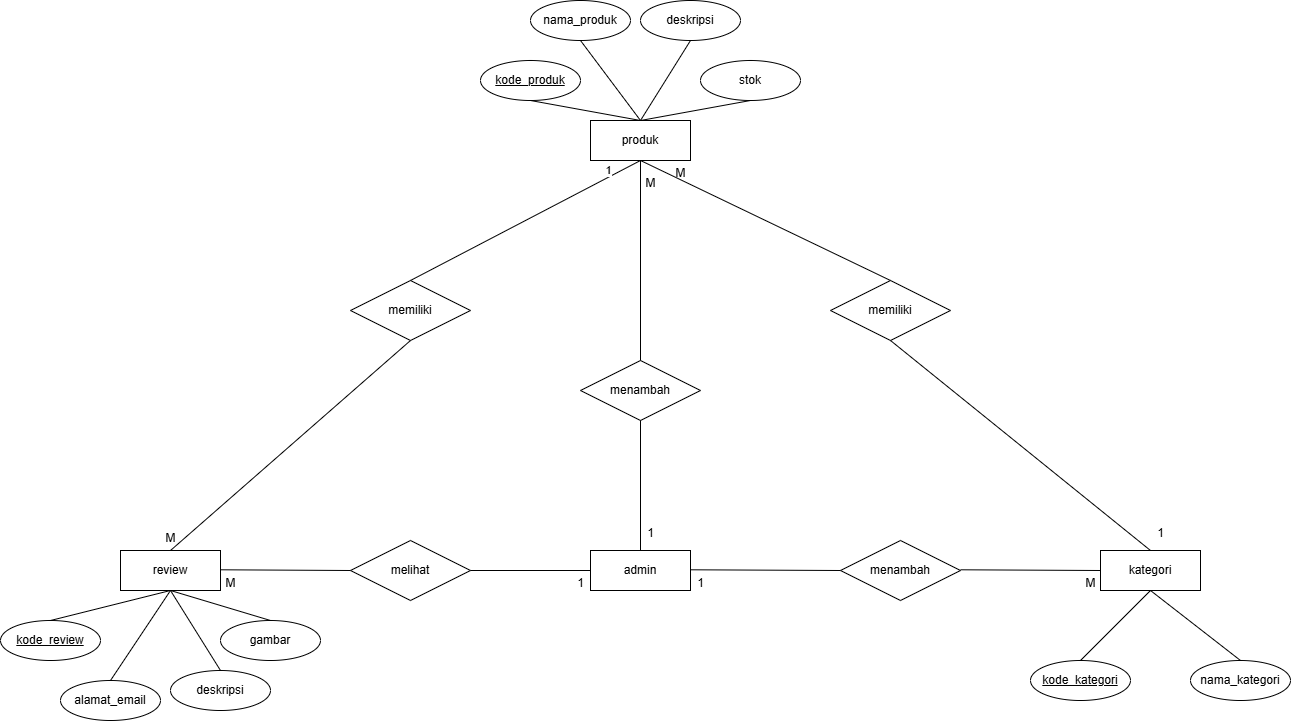

The diagram above was exported from draw.io. Its source (the exported page's mxGraphModel, read from the mxfile embedded in the PNG):
<mxGraphModel dx="2294" dy="1849" grid="1" gridSize="10" guides="1" tooltips="1" connect="1" arrows="1" fold="1" page="1" pageScale="1" pageWidth="850" pageHeight="1100" math="0" shadow="0">
  <root>
    <mxCell id="0" />
    <mxCell id="1" parent="0" />
    <mxCell id="7zHOE0MWa2pEJ7YzpUpU-1" value="admin" style="whiteSpace=wrap;html=1;align=center;" vertex="1" parent="1">
      <mxGeometry x="500" y="160" width="100" height="40" as="geometry" />
    </mxCell>
    <mxCell id="7zHOE0MWa2pEJ7YzpUpU-3" value="review" style="whiteSpace=wrap;html=1;align=center;" vertex="1" parent="1">
      <mxGeometry x="30" y="160" width="100" height="40" as="geometry" />
    </mxCell>
    <mxCell id="7zHOE0MWa2pEJ7YzpUpU-4" value="kategori" style="whiteSpace=wrap;html=1;align=center;" vertex="1" parent="1">
      <mxGeometry x="1010" y="160" width="100" height="40" as="geometry" />
    </mxCell>
    <mxCell id="7zHOE0MWa2pEJ7YzpUpU-5" value="produk" style="whiteSpace=wrap;html=1;align=center;" vertex="1" parent="1">
      <mxGeometry x="500" y="-270" width="100" height="40" as="geometry" />
    </mxCell>
    <mxCell id="7zHOE0MWa2pEJ7YzpUpU-6" value="kode_review" style="ellipse;whiteSpace=wrap;html=1;align=center;fontStyle=4;" vertex="1" parent="1">
      <mxGeometry x="-90" y="230" width="100" height="40" as="geometry" />
    </mxCell>
    <mxCell id="7zHOE0MWa2pEJ7YzpUpU-7" value="alamat_email" style="ellipse;whiteSpace=wrap;html=1;align=center;" vertex="1" parent="1">
      <mxGeometry x="-30" y="290" width="100" height="40" as="geometry" />
    </mxCell>
    <mxCell id="7zHOE0MWa2pEJ7YzpUpU-8" value="deskripsi" style="ellipse;whiteSpace=wrap;html=1;align=center;" vertex="1" parent="1">
      <mxGeometry x="80" y="280" width="100" height="40" as="geometry" />
    </mxCell>
    <mxCell id="7zHOE0MWa2pEJ7YzpUpU-9" value="gambar" style="ellipse;whiteSpace=wrap;html=1;align=center;" vertex="1" parent="1">
      <mxGeometry x="130" y="230" width="100" height="40" as="geometry" />
    </mxCell>
    <mxCell id="7zHOE0MWa2pEJ7YzpUpU-10" style="edgeStyle=orthogonalEdgeStyle;rounded=0;orthogonalLoop=1;jettySize=auto;html=1;exitX=0.5;exitY=1;exitDx=0;exitDy=0;" edge="1" parent="1" source="7zHOE0MWa2pEJ7YzpUpU-9" target="7zHOE0MWa2pEJ7YzpUpU-9">
      <mxGeometry relative="1" as="geometry" />
    </mxCell>
    <mxCell id="7zHOE0MWa2pEJ7YzpUpU-12" value="" style="endArrow=none;html=1;rounded=0;exitX=0.5;exitY=0;exitDx=0;exitDy=0;entryX=0.5;entryY=1;entryDx=0;entryDy=0;" edge="1" parent="1" source="7zHOE0MWa2pEJ7YzpUpU-6" target="7zHOE0MWa2pEJ7YzpUpU-3">
      <mxGeometry relative="1" as="geometry">
        <mxPoint x="160" y="140" as="sourcePoint" />
        <mxPoint x="320" y="140" as="targetPoint" />
      </mxGeometry>
    </mxCell>
    <mxCell id="7zHOE0MWa2pEJ7YzpUpU-13" value="" style="endArrow=none;html=1;rounded=0;exitX=0.5;exitY=0;exitDx=0;exitDy=0;entryX=0.5;entryY=1;entryDx=0;entryDy=0;" edge="1" parent="1" source="7zHOE0MWa2pEJ7YzpUpU-7" target="7zHOE0MWa2pEJ7YzpUpU-3">
      <mxGeometry relative="1" as="geometry">
        <mxPoint x="-30" y="150" as="sourcePoint" />
        <mxPoint x="80" y="160" as="targetPoint" />
      </mxGeometry>
    </mxCell>
    <mxCell id="7zHOE0MWa2pEJ7YzpUpU-14" value="" style="endArrow=none;html=1;rounded=0;exitX=0.5;exitY=0;exitDx=0;exitDy=0;entryX=0.5;entryY=1;entryDx=0;entryDy=0;" edge="1" parent="1" source="7zHOE0MWa2pEJ7YzpUpU-8" target="7zHOE0MWa2pEJ7YzpUpU-3">
      <mxGeometry relative="1" as="geometry">
        <mxPoint x="10" y="80" as="sourcePoint" />
        <mxPoint x="90" y="170" as="targetPoint" />
      </mxGeometry>
    </mxCell>
    <mxCell id="7zHOE0MWa2pEJ7YzpUpU-15" value="" style="endArrow=none;html=1;rounded=0;exitX=0.5;exitY=0;exitDx=0;exitDy=0;entryX=0.5;entryY=1;entryDx=0;entryDy=0;" edge="1" parent="1" source="7zHOE0MWa2pEJ7YzpUpU-9" target="7zHOE0MWa2pEJ7YzpUpU-3">
      <mxGeometry relative="1" as="geometry">
        <mxPoint x="120" y="70" as="sourcePoint" />
        <mxPoint x="80" y="160" as="targetPoint" />
      </mxGeometry>
    </mxCell>
    <mxCell id="7zHOE0MWa2pEJ7YzpUpU-16" value="melihat" style="shape=rhombus;perimeter=rhombusPerimeter;whiteSpace=wrap;html=1;align=center;" vertex="1" parent="1">
      <mxGeometry x="260" y="150" width="120" height="60" as="geometry" />
    </mxCell>
    <mxCell id="7zHOE0MWa2pEJ7YzpUpU-18" value="memiliki" style="shape=rhombus;perimeter=rhombusPerimeter;whiteSpace=wrap;html=1;align=center;" vertex="1" parent="1">
      <mxGeometry x="260" y="-110" width="120" height="60" as="geometry" />
    </mxCell>
    <mxCell id="7zHOE0MWa2pEJ7YzpUpU-19" value="menambah" style="shape=rhombus;perimeter=rhombusPerimeter;whiteSpace=wrap;html=1;align=center;" vertex="1" parent="1">
      <mxGeometry x="750" y="150" width="120" height="60" as="geometry" />
    </mxCell>
    <mxCell id="7zHOE0MWa2pEJ7YzpUpU-20" value="memiliki" style="shape=rhombus;perimeter=rhombusPerimeter;whiteSpace=wrap;html=1;align=center;" vertex="1" parent="1">
      <mxGeometry x="740" y="-110" width="120" height="60" as="geometry" />
    </mxCell>
    <mxCell id="7zHOE0MWa2pEJ7YzpUpU-21" value="menambah" style="shape=rhombus;perimeter=rhombusPerimeter;whiteSpace=wrap;html=1;align=center;" vertex="1" parent="1">
      <mxGeometry x="490" y="-30" width="120" height="60" as="geometry" />
    </mxCell>
    <mxCell id="7zHOE0MWa2pEJ7YzpUpU-22" value="" style="endArrow=none;html=1;rounded=0;exitX=0.5;exitY=0;exitDx=0;exitDy=0;entryX=0.5;entryY=1;entryDx=0;entryDy=0;" edge="1" parent="1" source="7zHOE0MWa2pEJ7YzpUpU-3" target="7zHOE0MWa2pEJ7YzpUpU-18">
      <mxGeometry relative="1" as="geometry">
        <mxPoint x="90" y="160" as="sourcePoint" />
        <mxPoint x="150" y="70" as="targetPoint" />
      </mxGeometry>
    </mxCell>
    <mxCell id="7zHOE0MWa2pEJ7YzpUpU-23" value="" style="endArrow=none;html=1;rounded=0;exitX=0.5;exitY=1;exitDx=0;exitDy=0;entryX=0.5;entryY=0;entryDx=0;entryDy=0;" edge="1" parent="1" source="7zHOE0MWa2pEJ7YzpUpU-5" target="7zHOE0MWa2pEJ7YzpUpU-18">
      <mxGeometry relative="1" as="geometry">
        <mxPoint x="90" y="170" as="sourcePoint" />
        <mxPoint x="321" y="-40" as="targetPoint" />
      </mxGeometry>
    </mxCell>
    <mxCell id="7zHOE0MWa2pEJ7YzpUpU-48" value="1" style="edgeLabel;html=1;align=center;verticalAlign=middle;resizable=0;points=[];" vertex="1" connectable="0" parent="7zHOE0MWa2pEJ7YzpUpU-23">
      <mxGeometry x="-0.7515" y="-7" relative="1" as="geometry">
        <mxPoint x="-1" as="offset" />
      </mxGeometry>
    </mxCell>
    <mxCell id="7zHOE0MWa2pEJ7YzpUpU-24" value="" style="endArrow=none;html=1;rounded=0;exitX=0.5;exitY=1;exitDx=0;exitDy=0;entryX=0.5;entryY=0;entryDx=0;entryDy=0;" edge="1" parent="1" source="7zHOE0MWa2pEJ7YzpUpU-5" target="7zHOE0MWa2pEJ7YzpUpU-20">
      <mxGeometry relative="1" as="geometry">
        <mxPoint x="560" y="-220" as="sourcePoint" />
        <mxPoint x="330" y="-100" as="targetPoint" />
      </mxGeometry>
    </mxCell>
    <mxCell id="7zHOE0MWa2pEJ7YzpUpU-25" value="" style="endArrow=none;html=1;rounded=0;exitX=0.5;exitY=1;exitDx=0;exitDy=0;entryX=0.5;entryY=0;entryDx=0;entryDy=0;" edge="1" parent="1" source="7zHOE0MWa2pEJ7YzpUpU-20" target="7zHOE0MWa2pEJ7YzpUpU-4">
      <mxGeometry relative="1" as="geometry">
        <mxPoint x="790" y="-50" as="sourcePoint" />
        <mxPoint x="1040" y="70" as="targetPoint" />
      </mxGeometry>
    </mxCell>
    <mxCell id="7zHOE0MWa2pEJ7YzpUpU-26" value="" style="endArrow=none;html=1;rounded=0;exitX=0.5;exitY=1;exitDx=0;exitDy=0;entryX=0.5;entryY=0;entryDx=0;entryDy=0;" edge="1" parent="1" source="7zHOE0MWa2pEJ7YzpUpU-5" target="7zHOE0MWa2pEJ7YzpUpU-21">
      <mxGeometry relative="1" as="geometry">
        <mxPoint x="530" y="-160" as="sourcePoint" />
        <mxPoint x="790" y="50" as="targetPoint" />
      </mxGeometry>
    </mxCell>
    <mxCell id="7zHOE0MWa2pEJ7YzpUpU-27" value="" style="endArrow=none;html=1;rounded=0;exitX=0.5;exitY=1;exitDx=0;exitDy=0;entryX=0.5;entryY=0;entryDx=0;entryDy=0;" edge="1" parent="1" source="7zHOE0MWa2pEJ7YzpUpU-21" target="7zHOE0MWa2pEJ7YzpUpU-1">
      <mxGeometry relative="1" as="geometry">
        <mxPoint x="549.29" y="30" as="sourcePoint" />
        <mxPoint x="549" y="160" as="targetPoint" />
      </mxGeometry>
    </mxCell>
    <mxCell id="7zHOE0MWa2pEJ7YzpUpU-28" value="" style="endArrow=none;html=1;rounded=0;exitX=1;exitY=0.5;exitDx=0;exitDy=0;entryX=0;entryY=0.5;entryDx=0;entryDy=0;" edge="1" parent="1" source="7zHOE0MWa2pEJ7YzpUpU-16" target="7zHOE0MWa2pEJ7YzpUpU-1">
      <mxGeometry relative="1" as="geometry">
        <mxPoint x="410" y="140" as="sourcePoint" />
        <mxPoint x="410" y="270" as="targetPoint" />
      </mxGeometry>
    </mxCell>
    <mxCell id="7zHOE0MWa2pEJ7YzpUpU-29" value="" style="endArrow=none;html=1;rounded=0;exitX=1;exitY=0.5;exitDx=0;exitDy=0;entryX=0;entryY=0.5;entryDx=0;entryDy=0;" edge="1" parent="1" target="7zHOE0MWa2pEJ7YzpUpU-19">
      <mxGeometry relative="1" as="geometry">
        <mxPoint x="600" y="179.29" as="sourcePoint" />
        <mxPoint x="720" y="179.29" as="targetPoint" />
      </mxGeometry>
    </mxCell>
    <mxCell id="7zHOE0MWa2pEJ7YzpUpU-30" value="" style="endArrow=none;html=1;rounded=0;exitX=1;exitY=0.5;exitDx=0;exitDy=0;entryX=0;entryY=0.5;entryDx=0;entryDy=0;" edge="1" parent="1" target="7zHOE0MWa2pEJ7YzpUpU-16">
      <mxGeometry relative="1" as="geometry">
        <mxPoint x="130" y="179.29" as="sourcePoint" />
        <mxPoint x="250" y="179.29" as="targetPoint" />
      </mxGeometry>
    </mxCell>
    <mxCell id="7zHOE0MWa2pEJ7YzpUpU-31" value="" style="endArrow=none;html=1;rounded=0;exitX=1;exitY=0.5;exitDx=0;exitDy=0;" edge="1" parent="1">
      <mxGeometry relative="1" as="geometry">
        <mxPoint x="870" y="179.29" as="sourcePoint" />
        <mxPoint x="1010" y="180" as="targetPoint" />
      </mxGeometry>
    </mxCell>
    <mxCell id="7zHOE0MWa2pEJ7YzpUpU-32" value="kode_produk" style="ellipse;whiteSpace=wrap;html=1;align=center;fontStyle=4;" vertex="1" parent="1">
      <mxGeometry x="390" y="-330" width="100" height="40" as="geometry" />
    </mxCell>
    <mxCell id="7zHOE0MWa2pEJ7YzpUpU-33" value="nama_produk" style="ellipse;whiteSpace=wrap;html=1;align=center;" vertex="1" parent="1">
      <mxGeometry x="440" y="-390" width="100" height="40" as="geometry" />
    </mxCell>
    <mxCell id="7zHOE0MWa2pEJ7YzpUpU-34" value="deskripsi&lt;span style=&quot;color: rgba(0, 0, 0, 0); font-family: monospace; font-size: 0px; text-align: start; text-wrap-mode: nowrap;&quot;&gt;%3CmxGraphModel%3E%3Croot%3E%3CmxCell%20id%3D%220%22%2F%3E%3CmxCell%20id%3D%221%22%20parent%3D%220%22%2F%3E%3CmxCell%20id%3D%222%22%20value%3D%22nama_produk%22%20style%3D%22ellipse%3BwhiteSpace%3Dwrap%3Bhtml%3D1%3Balign%3Dcenter%3B%22%20vertex%3D%221%22%20parent%3D%221%22%3E%3CmxGeometry%20x%3D%22420%22%20y%3D%22-380%22%20width%3D%22100%22%20height%3D%2240%22%20as%3D%22geometry%22%2F%3E%3C%2FmxCell%3E%3C%2Froot%3E%3C%2FmxGraphModel%3E&lt;/span&gt;&lt;span style=&quot;color: rgba(0, 0, 0, 0); font-family: monospace; font-size: 0px; text-align: start; text-wrap-mode: nowrap;&quot;&gt;%3CmxGraphModel%3E%3Croot%3E%3CmxCell%20id%3D%220%22%2F%3E%3CmxCell%20id%3D%221%22%20parent%3D%220%22%2F%3E%3CmxCell%20id%3D%222%22%20value%3D%22nama_produk%22%20style%3D%22ellipse%3BwhiteSpace%3Dwrap%3Bhtml%3D1%3Balign%3Dcenter%3B%22%20vertex%3D%221%22%20parent%3D%221%22%3E%3CmxGeometry%20x%3D%22420%22%20y%3D%22-380%22%20width%3D%22100%22%20height%3D%2240%22%20as%3D%22geometry%22%2F%3E%3C%2FmxCell%3E%3C%2Froot%3E%3C%2FmxGraphModel%3E&lt;/span&gt;" style="ellipse;whiteSpace=wrap;html=1;align=center;" vertex="1" parent="1">
      <mxGeometry x="550" y="-390" width="100" height="40" as="geometry" />
    </mxCell>
    <mxCell id="7zHOE0MWa2pEJ7YzpUpU-35" value="stok" style="ellipse;whiteSpace=wrap;html=1;align=center;" vertex="1" parent="1">
      <mxGeometry x="610" y="-330" width="100" height="40" as="geometry" />
    </mxCell>
    <mxCell id="7zHOE0MWa2pEJ7YzpUpU-37" value="" style="endArrow=none;html=1;rounded=0;exitX=0.5;exitY=0;exitDx=0;exitDy=0;entryX=0.5;entryY=1;entryDx=0;entryDy=0;" edge="1" parent="1" source="7zHOE0MWa2pEJ7YzpUpU-5" target="7zHOE0MWa2pEJ7YzpUpU-32">
      <mxGeometry relative="1" as="geometry">
        <mxPoint x="610" y="-350" as="sourcePoint" />
        <mxPoint x="380" y="-230" as="targetPoint" />
      </mxGeometry>
    </mxCell>
    <mxCell id="7zHOE0MWa2pEJ7YzpUpU-38" value="" style="endArrow=none;html=1;rounded=0;exitX=0.5;exitY=0;exitDx=0;exitDy=0;entryX=0.5;entryY=1;entryDx=0;entryDy=0;" edge="1" parent="1" source="7zHOE0MWa2pEJ7YzpUpU-5" target="7zHOE0MWa2pEJ7YzpUpU-33">
      <mxGeometry relative="1" as="geometry">
        <mxPoint x="560" y="-260" as="sourcePoint" />
        <mxPoint x="450" y="-280" as="targetPoint" />
      </mxGeometry>
    </mxCell>
    <mxCell id="7zHOE0MWa2pEJ7YzpUpU-39" value="" style="endArrow=none;html=1;rounded=0;entryX=0.5;entryY=1;entryDx=0;entryDy=0;exitX=0.5;exitY=0;exitDx=0;exitDy=0;" edge="1" parent="1" source="7zHOE0MWa2pEJ7YzpUpU-5" target="7zHOE0MWa2pEJ7YzpUpU-34">
      <mxGeometry relative="1" as="geometry">
        <mxPoint x="550" y="-270" as="sourcePoint" />
        <mxPoint x="500" y="-340" as="targetPoint" />
      </mxGeometry>
    </mxCell>
    <mxCell id="7zHOE0MWa2pEJ7YzpUpU-40" value="" style="endArrow=none;html=1;rounded=0;entryX=0.5;entryY=1;entryDx=0;entryDy=0;exitX=0.5;exitY=0;exitDx=0;exitDy=0;" edge="1" parent="1" source="7zHOE0MWa2pEJ7YzpUpU-5" target="7zHOE0MWa2pEJ7YzpUpU-35">
      <mxGeometry relative="1" as="geometry">
        <mxPoint x="560" y="-260" as="sourcePoint" />
        <mxPoint x="610" y="-360" as="targetPoint" />
      </mxGeometry>
    </mxCell>
    <mxCell id="7zHOE0MWa2pEJ7YzpUpU-41" value="kode_kategori" style="ellipse;whiteSpace=wrap;html=1;align=center;fontStyle=4;" vertex="1" parent="1">
      <mxGeometry x="940" y="270" width="100" height="40" as="geometry" />
    </mxCell>
    <mxCell id="7zHOE0MWa2pEJ7YzpUpU-42" value="nama_kategori" style="ellipse;whiteSpace=wrap;html=1;align=center;" vertex="1" parent="1">
      <mxGeometry x="1100" y="270" width="100" height="40" as="geometry" />
    </mxCell>
    <mxCell id="7zHOE0MWa2pEJ7YzpUpU-43" value="" style="endArrow=none;html=1;rounded=0;exitX=0.5;exitY=0;exitDx=0;exitDy=0;entryX=0.5;entryY=1;entryDx=0;entryDy=0;" edge="1" parent="1" source="7zHOE0MWa2pEJ7YzpUpU-41" target="7zHOE0MWa2pEJ7YzpUpU-4">
      <mxGeometry relative="1" as="geometry">
        <mxPoint x="810" y="-40" as="sourcePoint" />
        <mxPoint x="1070" y="170" as="targetPoint" />
      </mxGeometry>
    </mxCell>
    <mxCell id="7zHOE0MWa2pEJ7YzpUpU-44" value="" style="endArrow=none;html=1;rounded=0;exitX=0.5;exitY=0;exitDx=0;exitDy=0;entryX=0.5;entryY=1;entryDx=0;entryDy=0;" edge="1" parent="1" source="7zHOE0MWa2pEJ7YzpUpU-42" target="7zHOE0MWa2pEJ7YzpUpU-4">
      <mxGeometry relative="1" as="geometry">
        <mxPoint x="1000" y="280" as="sourcePoint" />
        <mxPoint x="1070" y="210" as="targetPoint" />
      </mxGeometry>
    </mxCell>
    <mxCell id="7zHOE0MWa2pEJ7YzpUpU-45" value="1" style="text;html=1;align=center;verticalAlign=middle;resizable=0;points=[];autosize=1;strokeColor=none;fillColor=none;" vertex="1" parent="1">
      <mxGeometry x="475" y="178" width="30" height="30" as="geometry" />
    </mxCell>
    <mxCell id="7zHOE0MWa2pEJ7YzpUpU-46" value="M" style="text;html=1;align=center;verticalAlign=middle;resizable=0;points=[];autosize=1;strokeColor=none;fillColor=none;" vertex="1" parent="1">
      <mxGeometry x="125" y="178" width="30" height="30" as="geometry" />
    </mxCell>
    <mxCell id="7zHOE0MWa2pEJ7YzpUpU-47" value="M" style="text;html=1;align=center;verticalAlign=middle;resizable=0;points=[];autosize=1;strokeColor=none;fillColor=none;" vertex="1" parent="1">
      <mxGeometry x="65" y="133" width="30" height="30" as="geometry" />
    </mxCell>
    <mxCell id="7zHOE0MWa2pEJ7YzpUpU-49" value="1" style="text;html=1;align=center;verticalAlign=middle;resizable=0;points=[];autosize=1;strokeColor=none;fillColor=none;" vertex="1" parent="1">
      <mxGeometry x="545" y="128" width="30" height="30" as="geometry" />
    </mxCell>
    <mxCell id="7zHOE0MWa2pEJ7YzpUpU-50" value="M" style="text;html=1;align=center;verticalAlign=middle;resizable=0;points=[];autosize=1;strokeColor=none;fillColor=none;" vertex="1" parent="1">
      <mxGeometry x="545" y="-222" width="30" height="30" as="geometry" />
    </mxCell>
    <mxCell id="7zHOE0MWa2pEJ7YzpUpU-51" value="M" style="text;html=1;align=center;verticalAlign=middle;resizable=0;points=[];autosize=1;strokeColor=none;fillColor=none;" vertex="1" parent="1">
      <mxGeometry x="575" y="-232" width="30" height="30" as="geometry" />
    </mxCell>
    <mxCell id="7zHOE0MWa2pEJ7YzpUpU-52" value="1" style="text;html=1;align=center;verticalAlign=middle;resizable=0;points=[];autosize=1;strokeColor=none;fillColor=none;" vertex="1" parent="1">
      <mxGeometry x="1055" y="128" width="30" height="30" as="geometry" />
    </mxCell>
    <mxCell id="7zHOE0MWa2pEJ7YzpUpU-53" value="1" style="text;html=1;align=center;verticalAlign=middle;resizable=0;points=[];autosize=1;strokeColor=none;fillColor=none;" vertex="1" parent="1">
      <mxGeometry x="595" y="178" width="30" height="30" as="geometry" />
    </mxCell>
    <mxCell id="7zHOE0MWa2pEJ7YzpUpU-54" value="M" style="text;html=1;align=center;verticalAlign=middle;resizable=0;points=[];autosize=1;strokeColor=none;fillColor=none;" vertex="1" parent="1">
      <mxGeometry x="985" y="178" width="30" height="30" as="geometry" />
    </mxCell>
  </root>
</mxGraphModel>